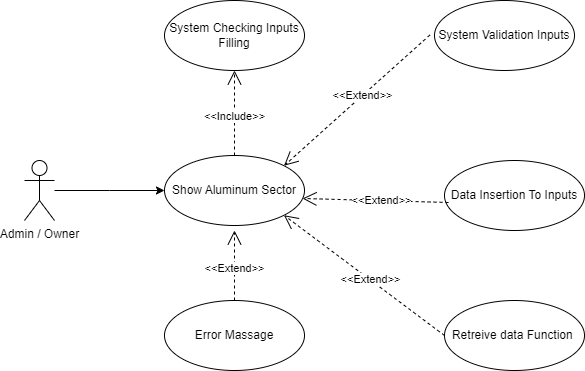

The diagram above was exported from draw.io. Its source (the exported page's mxGraphModel, read from the mxfile embedded in the PNG):
<mxGraphModel dx="866" dy="458" grid="0" gridSize="10" guides="1" tooltips="1" connect="1" arrows="1" fold="1" page="1" pageScale="1" pageWidth="850" pageHeight="1100" background="none" math="0" shadow="0">
  <root>
    <mxCell id="msVL5quFZsC-g82IL1hj-0" />
    <mxCell id="msVL5quFZsC-g82IL1hj-1" parent="msVL5quFZsC-g82IL1hj-0" />
    <mxCell id="msVL5quFZsC-g82IL1hj-2" style="edgeStyle=orthogonalEdgeStyle;rounded=0;orthogonalLoop=1;jettySize=auto;html=1;entryX=0;entryY=0.5;entryDx=0;entryDy=0;" parent="msVL5quFZsC-g82IL1hj-1" source="msVL5quFZsC-g82IL1hj-3" edge="1">
      <mxGeometry relative="1" as="geometry">
        <mxPoint x="210" y="270" as="targetPoint" />
      </mxGeometry>
    </mxCell>
    <mxCell id="msVL5quFZsC-g82IL1hj-3" value="Admin / Owner" style="shape=umlActor;verticalLabelPosition=bottom;verticalAlign=top;html=1;" parent="msVL5quFZsC-g82IL1hj-1" vertex="1">
      <mxGeometry x="70" y="240" width="30" height="60" as="geometry" />
    </mxCell>
    <mxCell id="msVL5quFZsC-g82IL1hj-4" value="Show Aluminum Sector" style="ellipse;whiteSpace=wrap;html=1;" parent="msVL5quFZsC-g82IL1hj-1" vertex="1">
      <mxGeometry x="210" y="235" width="140" height="70" as="geometry" />
    </mxCell>
    <mxCell id="msVL5quFZsC-g82IL1hj-6" value="Error Massage" style="ellipse;whiteSpace=wrap;html=1;" parent="msVL5quFZsC-g82IL1hj-1" vertex="1">
      <mxGeometry x="210" y="380" width="140" height="70" as="geometry" />
    </mxCell>
    <mxCell id="msVL5quFZsC-g82IL1hj-7" value="System Validation Inputs" style="ellipse;whiteSpace=wrap;html=1;" parent="msVL5quFZsC-g82IL1hj-1" vertex="1">
      <mxGeometry x="480" y="80" width="140" height="70" as="geometry" />
    </mxCell>
    <mxCell id="msVL5quFZsC-g82IL1hj-8" value="System Checking Inputs Filling" style="ellipse;whiteSpace=wrap;html=1;" parent="msVL5quFZsC-g82IL1hj-1" vertex="1">
      <mxGeometry x="210" y="80" width="140" height="70" as="geometry" />
    </mxCell>
    <mxCell id="msVL5quFZsC-g82IL1hj-9" value="Retreive data Function&amp;nbsp;" style="ellipse;whiteSpace=wrap;html=1;" parent="msVL5quFZsC-g82IL1hj-1" vertex="1">
      <mxGeometry x="490" y="380" width="140" height="70" as="geometry" />
    </mxCell>
    <mxCell id="msVL5quFZsC-g82IL1hj-10" value="&amp;lt;&amp;lt;Include&amp;gt;&amp;gt;" style="endArrow=open;endSize=12;dashed=1;html=1;rounded=0;entryX=0.5;entryY=1;entryDx=0;entryDy=0;exitX=0.5;exitY=0;exitDx=0;exitDy=0;" parent="msVL5quFZsC-g82IL1hj-1" source="msVL5quFZsC-g82IL1hj-4" target="msVL5quFZsC-g82IL1hj-8" edge="1">
      <mxGeometry x="-0.0769" width="160" relative="1" as="geometry">
        <mxPoint x="430" y="170" as="sourcePoint" />
        <mxPoint x="270" y="170" as="targetPoint" />
        <mxPoint as="offset" />
      </mxGeometry>
    </mxCell>
    <mxCell id="msVL5quFZsC-g82IL1hj-11" value="&amp;lt;&amp;lt;Extend&amp;gt;&amp;gt;" style="endArrow=open;endSize=12;dashed=1;html=1;rounded=0;entryX=1;entryY=0;entryDx=0;entryDy=0;exitX=-0.033;exitY=0.493;exitDx=0;exitDy=0;exitPerimeter=0;" parent="msVL5quFZsC-g82IL1hj-1" source="msVL5quFZsC-g82IL1hj-7" target="msVL5quFZsC-g82IL1hj-4" edge="1">
      <mxGeometry x="-0.0769" width="160" relative="1" as="geometry">
        <mxPoint x="350" y="355" as="sourcePoint" />
        <mxPoint x="350" y="270" as="targetPoint" />
        <mxPoint as="offset" />
      </mxGeometry>
    </mxCell>
    <mxCell id="msVL5quFZsC-g82IL1hj-12" value="&amp;lt;&amp;lt;Extend&amp;gt;&amp;gt;" style="endArrow=open;endSize=12;dashed=1;html=1;rounded=0;exitX=0;exitY=0.5;exitDx=0;exitDy=0;entryX=1;entryY=1;entryDx=0;entryDy=0;" parent="msVL5quFZsC-g82IL1hj-1" source="msVL5quFZsC-g82IL1hj-9" target="msVL5quFZsC-g82IL1hj-4" edge="1">
      <mxGeometry x="-0.0769" width="160" relative="1" as="geometry">
        <mxPoint x="485" y="145" as="sourcePoint" />
        <mxPoint x="350" y="265" as="targetPoint" />
        <mxPoint as="offset" />
      </mxGeometry>
    </mxCell>
    <mxCell id="msVL5quFZsC-g82IL1hj-14" value="&amp;lt;&amp;lt;Extend&amp;gt;&amp;gt;" style="endArrow=open;endSize=12;dashed=1;html=1;rounded=0;exitX=0.5;exitY=0;exitDx=0;exitDy=0;" parent="msVL5quFZsC-g82IL1hj-1" source="msVL5quFZsC-g82IL1hj-6" edge="1">
      <mxGeometry x="-0.0769" width="160" relative="1" as="geometry">
        <mxPoint x="480" y="425" as="sourcePoint" />
        <mxPoint x="280" y="310" as="targetPoint" />
        <mxPoint as="offset" />
      </mxGeometry>
    </mxCell>
    <mxCell id="5hUiLpH-OpxuTNtJDIl9-0" value="Data Insertion To Inputs" style="ellipse;whiteSpace=wrap;html=1;" parent="msVL5quFZsC-g82IL1hj-1" vertex="1">
      <mxGeometry x="490" y="240" width="140" height="70" as="geometry" />
    </mxCell>
    <mxCell id="5hUiLpH-OpxuTNtJDIl9-1" value="&amp;lt;&amp;lt;Extend&amp;gt;&amp;gt;" style="endArrow=open;endSize=12;dashed=1;html=1;rounded=0;exitX=0.029;exitY=0.6;exitDx=0;exitDy=0;entryX=0.986;entryY=0.614;entryDx=0;entryDy=0;exitPerimeter=0;entryPerimeter=0;" parent="msVL5quFZsC-g82IL1hj-1" source="5hUiLpH-OpxuTNtJDIl9-0" target="msVL5quFZsC-g82IL1hj-4" edge="1">
      <mxGeometry x="-0.0769" width="160" relative="1" as="geometry">
        <mxPoint x="500" y="425" as="sourcePoint" />
        <mxPoint x="360" y="280" as="targetPoint" />
        <mxPoint as="offset" />
      </mxGeometry>
    </mxCell>
  </root>
</mxGraphModel>